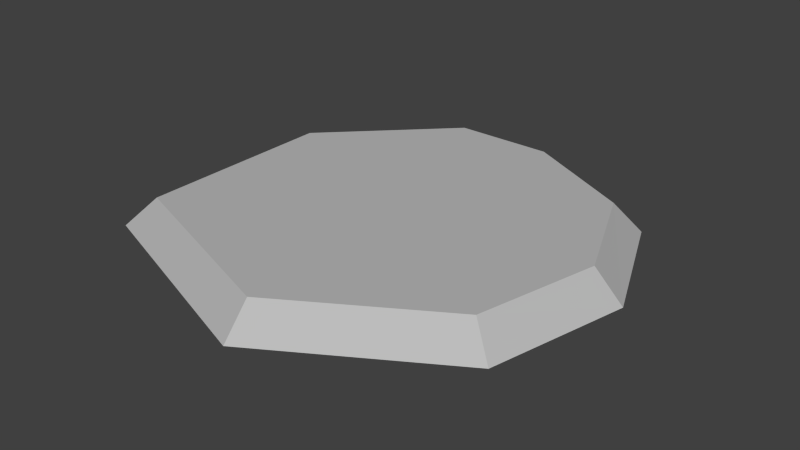 # Source: Rock_Plate_003.blend  (saved by Blender 2.61.0; exported with 4.5.12 LTS)
import bpy
from mathutils import Matrix  # noqa: F401  (used for matrix-valued properties, if any)

bpy.ops.wm.read_factory_settings(use_empty=True)
scene = bpy.context.scene
scene.name = 'Scene'

# ---- collections
col_collection_1 = bpy.data.collections.new('Collection 1'); scene.collection.children.link(col_collection_1)

# ---- materials (node trees are filled in below, after node groups)
mat_initialshadinggroup = bpy.data.materials.new('initialShadingGroup')
mat_initialshadinggroup.alpha_threshold = 0.0
mat_initialshadinggroup.use_transparent_shadow = False
mat_initialshadinggroup.diffuse_color = (0.5, 0.5, 0.5, 1.0)
mat_initialshadinggroup.roughness = 0.5

# ---- material node trees

# ---- world
world_world = bpy.data.worlds.new('World'); scene.world = world_world
world_world.color = (0.05088, 0.05088, 0.05088)
world_world.use_sun_shadow = False
world_world.sun_shadow_jitter_overblur = 0.0
world_world.cycles.sampling_method = 'MANUAL'
world_world.cycles.sample_map_resolution = 256

# ---- meshes
me_polysurface1_001 = bpy.data.meshes.new('polySurface1.001')
me_polysurface1_001.from_pydata([(1.559, -0.05, -1.198), (1.482, 0.05, -1.247), (1.066, -0.05, -2.297), (1.053, 0.05, -2.204), (1.577, 0.05, -1.648), (1.422, 0.05, -2.015), (1.49, -0.05, -2.08), (1.667, -0.05, -1.659), (0.2621, -0.05, -1.867), (0.6936, -0.05, -2.297), (0.3526, 0.05, -1.83), (0.7285, 0.05, -2.204), (0.3526, 0.05, -1.172), (0.9852, 0.05, -0.9458), (0.9883, -0.05, -0.8527), (0.2621, -0.05, -1.113)], [], [(1, 0, 7, 4), (3, 1, 4, 5), (2, 3, 5, 6), (0, 1, 13, 14), (11, 13, 1, 3), (9, 11, 3, 2), (8, 15, 12, 10), (7, 6, 5, 4), (10, 11, 9, 8), (12, 13, 11, 10), (15, 14, 13, 12)])
_uv = me_polysurface1_001.uv_layers.new(name='UVMap')
_uv.uv.foreach_set('vector', [0.625, 0.25, 0.625, 0.0, 0.625, 0.0, 0.625, 0.25, 0.875, 0.25, 0.625, 0.25, 0.625, 0.25, 0.875, 0.25, 0.875, 0.0, 0.875, 0.25, 0.875, 0.25, 0.875, 0.0, 0.625, 0.0, 0.625, 0.25, 0.625, 0.25, 0.625, 0.0, 0.875, 0.25, 0.625, 0.25, 0.625, 0.25, 0.875, 0.25, 0.875, 0.0, 0.875, 0.25, 0.875, 0.25, 0.875, 0.0, 0.125, 0.0, 0.375, 0.0, 0.375, 0.25, 0.125, 0.25, 0.625, 0.0, 0.875, 0.0, 0.875, 0.25, 0.625, 0.25, 0.375, 0.5, 0.625, 0.5, 0.625, 0.75, 0.375, 0.75, 0.375, 0.25, 0.625, 0.25, 0.625, 0.5, 0.375, 0.5, 0.375, 0.0, 0.625, 0.0, 0.625, 0.25, 0.375, 0.25])
me_polysurface1_001.materials.append(mat_initialshadinggroup)
me_polysurface1_001.use_remesh_preserve_volume = False
me_polysurface1_001.use_remesh_preserve_attributes = False
me_polysurface1_001.use_mirror_vertex_groups = False
me_polysurface1_001.update()

# ---- objects
ob_mesh_001 = bpy.data.objects.new('Mesh.001', me_polysurface1_001)

# ---- transforms, parenting, visibility, modifiers, constraints
ob_mesh_001.location = (-76.15, -126.0, 0.0)
ob_mesh_001.rotation_euler = (1.571, -0.0, 0.0)
ob_mesh_001.scale = (80.0, 80.0, 80.0)
ob_mesh_001.lineart.crease_threshold = 0.0

# ---- collection membership
col_collection_1.objects.link(ob_mesh_001)

# ---- scene / render settings (as saved in the file)
scene.frame_start = 1; scene.frame_end = 250; scene.frame_set(1)
scene.render.engine = 'BLENDER_EEVEE_NEXT'
scene.render.image_settings.color_mode = 'RGB'
scene.render.image_settings.compression = 90
scene.render.resolution_percentage = 50
scene.render.dither_intensity = 0.0
scene.render.bake_margin = 2
scene.render.bake_bias = 0.0
scene.cycles.use_denoising = False
scene.cycles.samples = 10
scene.cycles.sampling_pattern = 'TABULATED_SOBOL'
scene.cycles.light_sampling_threshold = 0.0
scene.cycles.use_adaptive_sampling = False
scene.cycles.use_light_tree = False
scene.cycles.blur_glossy = 0.0
scene.cycles.volume_bounces = 1
scene.cycles.pixel_filter_type = 'GAUSSIAN'
scene.cycles.sample_clamp_indirect = 0.0
scene.view_settings.view_transform = 'Standard'
bpy.context.view_layer.update()

# ---- added for rendering (the .blend has no active camera and no usable light): camera, sun
cam_auto = bpy.data.cameras.new('AutoCamera')
cam_auto.lens = 50.0
cam_auto.sensor_width = 36.0
cam_auto.clip_end = 2620.81
ob_auto_camera = bpy.data.objects.new('AutoCamera', cam_auto)
scene.collection.objects.link(ob_auto_camera)
ob_auto_camera.location = (150.353, -179.214, 119.468)
ob_auto_camera.rotation_euler = (1.09748, -7.21219e-08, 0.694738)
scene.camera = ob_auto_camera
light_auto_sun = bpy.data.lights.new('AutoSun', 'SUN')
light_auto_sun.energy = 3.0
light_auto_sun.angle = 0.0523599
ob_auto_sun = bpy.data.objects.new('AutoSun', light_auto_sun)
scene.collection.objects.link(ob_auto_sun)
ob_auto_sun.rotation_euler = (0.872665, 0.174533, 0.523599)
bpy.context.view_layer.update()
